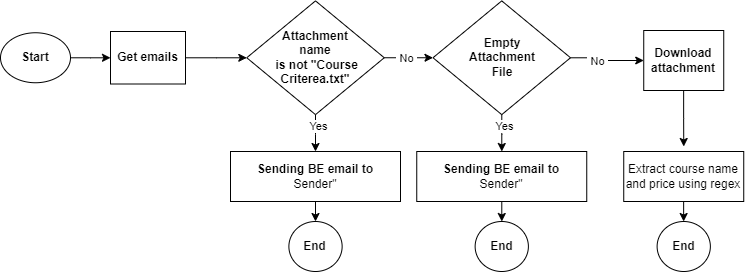

The diagram above was exported from draw.io. Its source (the exported page's mxGraphModel, read from the mxfile embedded in the PNG):
<mxGraphModel dx="1257" dy="683" grid="1" gridSize="10" guides="1" tooltips="1" connect="1" arrows="1" fold="1" page="1" pageScale="1" pageWidth="850" pageHeight="1100" math="0" shadow="0">
  <root>
    <mxCell id="0" />
    <mxCell id="1" parent="0" />
    <mxCell id="1hNrItkKa7ze4OuwoYBL-3" value="" style="edgeStyle=orthogonalEdgeStyle;rounded=0;orthogonalLoop=1;jettySize=auto;html=1;" edge="1" parent="1" source="1hNrItkKa7ze4OuwoYBL-1" target="1hNrItkKa7ze4OuwoYBL-2">
      <mxGeometry relative="1" as="geometry" />
    </mxCell>
    <mxCell id="1hNrItkKa7ze4OuwoYBL-1" value="&lt;b&gt;Start&lt;/b&gt;" style="ellipse;whiteSpace=wrap;html=1;" vertex="1" parent="1">
      <mxGeometry x="50" y="61.25" width="70" height="50" as="geometry" />
    </mxCell>
    <mxCell id="1hNrItkKa7ze4OuwoYBL-47" value="" style="edgeStyle=orthogonalEdgeStyle;rounded=0;orthogonalLoop=1;jettySize=auto;html=1;" edge="1" parent="1" source="1hNrItkKa7ze4OuwoYBL-2" target="1hNrItkKa7ze4OuwoYBL-6">
      <mxGeometry relative="1" as="geometry" />
    </mxCell>
    <mxCell id="1hNrItkKa7ze4OuwoYBL-2" value="&lt;b&gt;Get emails&lt;/b&gt;" style="whiteSpace=wrap;html=1;" vertex="1" parent="1">
      <mxGeometry x="160" y="60" width="75" height="52.5" as="geometry" />
    </mxCell>
    <mxCell id="1hNrItkKa7ze4OuwoYBL-10" value="" style="edgeStyle=orthogonalEdgeStyle;rounded=0;orthogonalLoop=1;jettySize=auto;html=1;" edge="1" parent="1" source="1hNrItkKa7ze4OuwoYBL-6" target="1hNrItkKa7ze4OuwoYBL-8">
      <mxGeometry relative="1" as="geometry" />
    </mxCell>
    <mxCell id="1hNrItkKa7ze4OuwoYBL-11" value="Yes" style="edgeLabel;html=1;align=center;verticalAlign=middle;resizable=0;points=[];" vertex="1" connectable="0" parent="1hNrItkKa7ze4OuwoYBL-10">
      <mxGeometry x="-0.3546" y="2" relative="1" as="geometry">
        <mxPoint as="offset" />
      </mxGeometry>
    </mxCell>
    <mxCell id="1hNrItkKa7ze4OuwoYBL-31" value="" style="edgeStyle=orthogonalEdgeStyle;rounded=0;orthogonalLoop=1;jettySize=auto;html=1;" edge="1" parent="1" source="1hNrItkKa7ze4OuwoYBL-6" target="1hNrItkKa7ze4OuwoYBL-27">
      <mxGeometry relative="1" as="geometry" />
    </mxCell>
    <mxCell id="1hNrItkKa7ze4OuwoYBL-46" value="&amp;nbsp;No&amp;nbsp;" style="edgeLabel;html=1;align=center;verticalAlign=middle;resizable=0;points=[];" vertex="1" connectable="0" parent="1hNrItkKa7ze4OuwoYBL-31">
      <mxGeometry x="-0.1373" relative="1" as="geometry">
        <mxPoint as="offset" />
      </mxGeometry>
    </mxCell>
    <mxCell id="1hNrItkKa7ze4OuwoYBL-6" value="&lt;b style=&quot;border-color: var(--border-color);&quot;&gt;Attachment&lt;br style=&quot;border-color: var(--border-color);&quot;&gt;name&lt;br style=&quot;border-color: var(--border-color);&quot;&gt;&amp;nbsp;is not &quot;Course Criterea.txt&quot;&lt;/b&gt;" style="rhombus;whiteSpace=wrap;html=1;" vertex="1" parent="1">
      <mxGeometry x="296.25" y="29.38" width="137.5" height="113.75" as="geometry" />
    </mxCell>
    <mxCell id="1hNrItkKa7ze4OuwoYBL-12" value="" style="edgeStyle=orthogonalEdgeStyle;rounded=0;orthogonalLoop=1;jettySize=auto;html=1;" edge="1" parent="1" source="1hNrItkKa7ze4OuwoYBL-8" target="1hNrItkKa7ze4OuwoYBL-9">
      <mxGeometry relative="1" as="geometry" />
    </mxCell>
    <mxCell id="1hNrItkKa7ze4OuwoYBL-8" value="&lt;b style=&quot;border-color: var(--border-color);&quot;&gt;Sending BE email to&lt;br style=&quot;border-color: var(--border-color);&quot;&gt;&lt;/b&gt;Sender&quot;" style="rounded=0;whiteSpace=wrap;html=1;" vertex="1" parent="1">
      <mxGeometry x="280" y="180" width="170" height="50" as="geometry" />
    </mxCell>
    <mxCell id="1hNrItkKa7ze4OuwoYBL-9" value="&lt;b&gt;End&lt;/b&gt;" style="ellipse;whiteSpace=wrap;html=1;" vertex="1" parent="1">
      <mxGeometry x="338.38" y="250" width="53.25" height="50" as="geometry" />
    </mxCell>
    <mxCell id="1hNrItkKa7ze4OuwoYBL-25" value="" style="edgeStyle=orthogonalEdgeStyle;rounded=0;orthogonalLoop=1;jettySize=auto;html=1;" edge="1" parent="1" source="1hNrItkKa7ze4OuwoYBL-27" target="1hNrItkKa7ze4OuwoYBL-29">
      <mxGeometry relative="1" as="geometry" />
    </mxCell>
    <mxCell id="1hNrItkKa7ze4OuwoYBL-26" value="Yes" style="edgeLabel;html=1;align=center;verticalAlign=middle;resizable=0;points=[];" vertex="1" connectable="0" parent="1hNrItkKa7ze4OuwoYBL-25">
      <mxGeometry x="-0.3546" y="2" relative="1" as="geometry">
        <mxPoint as="offset" />
      </mxGeometry>
    </mxCell>
    <mxCell id="1hNrItkKa7ze4OuwoYBL-42" value="" style="edgeStyle=orthogonalEdgeStyle;rounded=0;orthogonalLoop=1;jettySize=auto;html=1;" edge="1" parent="1" source="1hNrItkKa7ze4OuwoYBL-27" target="1hNrItkKa7ze4OuwoYBL-34">
      <mxGeometry relative="1" as="geometry" />
    </mxCell>
    <mxCell id="1hNrItkKa7ze4OuwoYBL-27" value="&lt;span style=&quot;border-color: var(--border-color);&quot;&gt;Empty &lt;br&gt;Attachment&lt;br style=&quot;border-color: var(--border-color);&quot;&gt;File&lt;/span&gt;" style="rhombus;whiteSpace=wrap;html=1;fontStyle=1" vertex="1" parent="1">
      <mxGeometry x="482.5" y="29.379999999999995" width="137.5" height="113.75" as="geometry" />
    </mxCell>
    <mxCell id="1hNrItkKa7ze4OuwoYBL-28" value="" style="edgeStyle=orthogonalEdgeStyle;rounded=0;orthogonalLoop=1;jettySize=auto;html=1;" edge="1" parent="1" source="1hNrItkKa7ze4OuwoYBL-29" target="1hNrItkKa7ze4OuwoYBL-30">
      <mxGeometry relative="1" as="geometry" />
    </mxCell>
    <mxCell id="1hNrItkKa7ze4OuwoYBL-29" value="&lt;b style=&quot;border-color: var(--border-color);&quot;&gt;Sending BE email to&lt;br style=&quot;border-color: var(--border-color);&quot;&gt;&lt;/b&gt;Sender&quot;" style="rounded=0;whiteSpace=wrap;html=1;" vertex="1" parent="1">
      <mxGeometry x="466.25" y="180" width="170" height="50" as="geometry" />
    </mxCell>
    <mxCell id="1hNrItkKa7ze4OuwoYBL-30" value="&lt;b&gt;End&lt;/b&gt;" style="ellipse;whiteSpace=wrap;html=1;" vertex="1" parent="1">
      <mxGeometry x="524.63" y="250" width="53.25" height="50" as="geometry" />
    </mxCell>
    <mxCell id="1hNrItkKa7ze4OuwoYBL-32" value="&amp;nbsp;No&amp;nbsp;" style="edgeLabel;html=1;align=center;verticalAlign=middle;resizable=0;points=[];" vertex="1" connectable="0" parent="1">
      <mxGeometry x="646.25" y="89" as="geometry" />
    </mxCell>
    <mxCell id="1hNrItkKa7ze4OuwoYBL-33" style="edgeStyle=orthogonalEdgeStyle;rounded=0;orthogonalLoop=1;jettySize=auto;html=1;" edge="1" parent="1" source="1hNrItkKa7ze4OuwoYBL-34">
      <mxGeometry relative="1" as="geometry">
        <mxPoint x="733.25" y="175" as="targetPoint" />
      </mxGeometry>
    </mxCell>
    <mxCell id="1hNrItkKa7ze4OuwoYBL-34" value="&lt;b&gt;Download attachment&lt;/b&gt;" style="rounded=0;whiteSpace=wrap;html=1;" vertex="1" parent="1">
      <mxGeometry x="693.24" y="59" width="80" height="60" as="geometry" />
    </mxCell>
    <mxCell id="1hNrItkKa7ze4OuwoYBL-44" value="" style="edgeStyle=orthogonalEdgeStyle;rounded=0;orthogonalLoop=1;jettySize=auto;html=1;" edge="1" parent="1" source="1hNrItkKa7ze4OuwoYBL-39" target="1hNrItkKa7ze4OuwoYBL-43">
      <mxGeometry relative="1" as="geometry" />
    </mxCell>
    <mxCell id="1hNrItkKa7ze4OuwoYBL-39" value="Extract course name and price using regex" style="rounded=0;whiteSpace=wrap;html=1;" vertex="1" parent="1">
      <mxGeometry x="673.24" y="180" width="120" height="50" as="geometry" />
    </mxCell>
    <mxCell id="1hNrItkKa7ze4OuwoYBL-43" value="&lt;b&gt;End&lt;/b&gt;" style="ellipse;whiteSpace=wrap;html=1;" vertex="1" parent="1">
      <mxGeometry x="706.62" y="250" width="53.25" height="50" as="geometry" />
    </mxCell>
  </root>
</mxGraphModel>